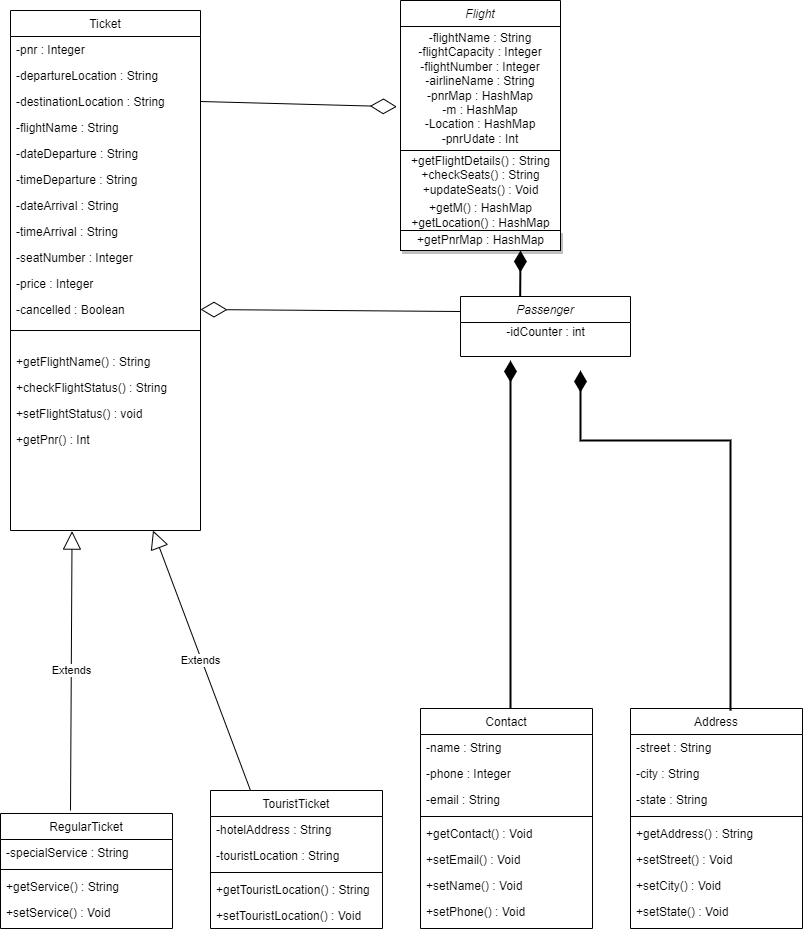

The diagram above was exported from draw.io. Its source (the exported page's mxGraphModel, read from the mxfile embedded in the PNG):
<mxGraphModel dx="1278" dy="547" grid="1" gridSize="10" guides="1" tooltips="1" connect="1" arrows="1" fold="1" page="1" pageScale="1" pageWidth="827" pageHeight="1169" math="0" shadow="0">
  <root>
    <mxCell id="WIyWlLk6GJQsqaUBKTNV-0" />
    <mxCell id="WIyWlLk6GJQsqaUBKTNV-1" parent="WIyWlLk6GJQsqaUBKTNV-0" />
    <mxCell id="zkfFHV4jXpPFQw0GAbJ--0" value="Flight" style="swimlane;fontStyle=2;align=center;verticalAlign=top;childLayout=stackLayout;horizontal=1;startSize=26;horizontalStack=0;resizeParent=1;resizeLast=0;collapsible=1;marginBottom=0;rounded=0;shadow=0;strokeWidth=1;" parent="WIyWlLk6GJQsqaUBKTNV-1" vertex="1">
      <mxGeometry x="400" width="160" height="230" as="geometry">
        <mxRectangle x="400" y="20" width="160" height="26" as="alternateBounds" />
      </mxGeometry>
    </mxCell>
    <mxCell id="Cc_nMTacQrIQ-qOuEGkc-1" value="-flightName : String&lt;br&gt;-flightCapacity : Integer&lt;br&gt;-flightNumber : Integer&lt;br&gt;-airlineName : String&lt;br&gt;-pnrMap : HashMap&lt;br&gt;-m : HashMap&lt;br&gt;-Location : HashMap&lt;br&gt;-pnrUdate : Int" style="whiteSpace=wrap;html=1;" parent="zkfFHV4jXpPFQw0GAbJ--0" vertex="1">
      <mxGeometry y="26" width="160" height="124" as="geometry" />
    </mxCell>
    <mxCell id="Cc_nMTacQrIQ-qOuEGkc-64" value="+getFlightDetails() : String&lt;br&gt;+checkSeats() : String&lt;br&gt;+updateSeats() : Void&lt;br&gt;" style="text;html=1;align=center;verticalAlign=middle;resizable=0;points=[];autosize=1;strokeColor=none;fillColor=none;" parent="zkfFHV4jXpPFQw0GAbJ--0" vertex="1">
      <mxGeometry y="150" width="160" height="50" as="geometry" />
    </mxCell>
    <mxCell id="BJYid9JtHEVR34oEt4dQ-1" value="+getM() : HashMap&lt;br&gt;+getLocation() : HashMap" style="text;html=1;align=center;verticalAlign=middle;resizable=0;points=[];autosize=1;strokeColor=none;fillColor=none;" parent="zkfFHV4jXpPFQw0GAbJ--0" vertex="1">
      <mxGeometry y="200" width="160" height="30" as="geometry" />
    </mxCell>
    <mxCell id="zkfFHV4jXpPFQw0GAbJ--17" value="Address" style="swimlane;fontStyle=0;align=center;verticalAlign=top;childLayout=stackLayout;horizontal=1;startSize=26;horizontalStack=0;resizeParent=1;resizeLast=0;collapsible=1;marginBottom=0;rounded=0;shadow=0;strokeWidth=1;" parent="WIyWlLk6GJQsqaUBKTNV-1" vertex="1">
      <mxGeometry x="630" y="708" width="172" height="220" as="geometry">
        <mxRectangle x="550" y="140" width="160" height="26" as="alternateBounds" />
      </mxGeometry>
    </mxCell>
    <mxCell id="zkfFHV4jXpPFQw0GAbJ--18" value="-street : String" style="text;align=left;verticalAlign=top;spacingLeft=4;spacingRight=4;overflow=hidden;rotatable=0;points=[[0,0.5],[1,0.5]];portConstraint=eastwest;" parent="zkfFHV4jXpPFQw0GAbJ--17" vertex="1">
      <mxGeometry y="26" width="172" height="26" as="geometry" />
    </mxCell>
    <mxCell id="zkfFHV4jXpPFQw0GAbJ--19" value="-city : String" style="text;align=left;verticalAlign=top;spacingLeft=4;spacingRight=4;overflow=hidden;rotatable=0;points=[[0,0.5],[1,0.5]];portConstraint=eastwest;rounded=0;shadow=0;html=0;" parent="zkfFHV4jXpPFQw0GAbJ--17" vertex="1">
      <mxGeometry y="52" width="172" height="26" as="geometry" />
    </mxCell>
    <mxCell id="zkfFHV4jXpPFQw0GAbJ--20" value="-state : String" style="text;align=left;verticalAlign=top;spacingLeft=4;spacingRight=4;overflow=hidden;rotatable=0;points=[[0,0.5],[1,0.5]];portConstraint=eastwest;rounded=0;shadow=0;html=0;" parent="zkfFHV4jXpPFQw0GAbJ--17" vertex="1">
      <mxGeometry y="78" width="172" height="26" as="geometry" />
    </mxCell>
    <mxCell id="zkfFHV4jXpPFQw0GAbJ--23" value="" style="line;html=1;strokeWidth=1;align=left;verticalAlign=middle;spacingTop=-1;spacingLeft=3;spacingRight=3;rotatable=0;labelPosition=right;points=[];portConstraint=eastwest;" parent="zkfFHV4jXpPFQw0GAbJ--17" vertex="1">
      <mxGeometry y="104" width="172" height="8" as="geometry" />
    </mxCell>
    <mxCell id="zkfFHV4jXpPFQw0GAbJ--24" value="+getAddress() : String" style="text;align=left;verticalAlign=top;spacingLeft=4;spacingRight=4;overflow=hidden;rotatable=0;points=[[0,0.5],[1,0.5]];portConstraint=eastwest;" parent="zkfFHV4jXpPFQw0GAbJ--17" vertex="1">
      <mxGeometry y="112" width="172" height="26" as="geometry" />
    </mxCell>
    <mxCell id="zkfFHV4jXpPFQw0GAbJ--25" value="+setStreet() : Void" style="text;align=left;verticalAlign=top;spacingLeft=4;spacingRight=4;overflow=hidden;rotatable=0;points=[[0,0.5],[1,0.5]];portConstraint=eastwest;" parent="zkfFHV4jXpPFQw0GAbJ--17" vertex="1">
      <mxGeometry y="138" width="172" height="26" as="geometry" />
    </mxCell>
    <mxCell id="Cc_nMTacQrIQ-qOuEGkc-76" value="+setCity() : Void" style="text;align=left;verticalAlign=top;spacingLeft=4;spacingRight=4;overflow=hidden;rotatable=0;points=[[0,0.5],[1,0.5]];portConstraint=eastwest;" parent="zkfFHV4jXpPFQw0GAbJ--17" vertex="1">
      <mxGeometry y="164" width="172" height="26" as="geometry" />
    </mxCell>
    <mxCell id="Cc_nMTacQrIQ-qOuEGkc-77" value="+setState() : Void" style="text;align=left;verticalAlign=top;spacingLeft=4;spacingRight=4;overflow=hidden;rotatable=0;points=[[0,0.5],[1,0.5]];portConstraint=eastwest;" parent="zkfFHV4jXpPFQw0GAbJ--17" vertex="1">
      <mxGeometry y="190" width="172" height="26" as="geometry" />
    </mxCell>
    <mxCell id="Cc_nMTacQrIQ-qOuEGkc-3" value="Contact" style="swimlane;fontStyle=0;align=center;verticalAlign=top;childLayout=stackLayout;horizontal=1;startSize=26;horizontalStack=0;resizeParent=1;resizeLast=0;collapsible=1;marginBottom=0;rounded=0;shadow=0;strokeWidth=1;" parent="WIyWlLk6GJQsqaUBKTNV-1" vertex="1">
      <mxGeometry x="420" y="708" width="172" height="220" as="geometry">
        <mxRectangle x="550" y="140" width="160" height="26" as="alternateBounds" />
      </mxGeometry>
    </mxCell>
    <mxCell id="Cc_nMTacQrIQ-qOuEGkc-4" value="-name : String" style="text;align=left;verticalAlign=top;spacingLeft=4;spacingRight=4;overflow=hidden;rotatable=0;points=[[0,0.5],[1,0.5]];portConstraint=eastwest;" parent="Cc_nMTacQrIQ-qOuEGkc-3" vertex="1">
      <mxGeometry y="26" width="172" height="26" as="geometry" />
    </mxCell>
    <mxCell id="Cc_nMTacQrIQ-qOuEGkc-5" value="-phone : Integer" style="text;align=left;verticalAlign=top;spacingLeft=4;spacingRight=4;overflow=hidden;rotatable=0;points=[[0,0.5],[1,0.5]];portConstraint=eastwest;rounded=0;shadow=0;html=0;" parent="Cc_nMTacQrIQ-qOuEGkc-3" vertex="1">
      <mxGeometry y="52" width="172" height="26" as="geometry" />
    </mxCell>
    <mxCell id="Cc_nMTacQrIQ-qOuEGkc-6" value="-email : String" style="text;align=left;verticalAlign=top;spacingLeft=4;spacingRight=4;overflow=hidden;rotatable=0;points=[[0,0.5],[1,0.5]];portConstraint=eastwest;rounded=0;shadow=0;html=0;" parent="Cc_nMTacQrIQ-qOuEGkc-3" vertex="1">
      <mxGeometry y="78" width="172" height="26" as="geometry" />
    </mxCell>
    <mxCell id="Cc_nMTacQrIQ-qOuEGkc-7" value="" style="line;html=1;strokeWidth=1;align=left;verticalAlign=middle;spacingTop=-1;spacingLeft=3;spacingRight=3;rotatable=0;labelPosition=right;points=[];portConstraint=eastwest;" parent="Cc_nMTacQrIQ-qOuEGkc-3" vertex="1">
      <mxGeometry y="104" width="172" height="8" as="geometry" />
    </mxCell>
    <mxCell id="Cc_nMTacQrIQ-qOuEGkc-8" value="+getContact() : Void" style="text;align=left;verticalAlign=top;spacingLeft=4;spacingRight=4;overflow=hidden;rotatable=0;points=[[0,0.5],[1,0.5]];portConstraint=eastwest;" parent="Cc_nMTacQrIQ-qOuEGkc-3" vertex="1">
      <mxGeometry y="112" width="172" height="26" as="geometry" />
    </mxCell>
    <mxCell id="Cc_nMTacQrIQ-qOuEGkc-9" value="+setEmail() : Void" style="text;align=left;verticalAlign=top;spacingLeft=4;spacingRight=4;overflow=hidden;rotatable=0;points=[[0,0.5],[1,0.5]];portConstraint=eastwest;" parent="Cc_nMTacQrIQ-qOuEGkc-3" vertex="1">
      <mxGeometry y="138" width="172" height="26" as="geometry" />
    </mxCell>
    <mxCell id="Cc_nMTacQrIQ-qOuEGkc-74" value="+setName() : Void" style="text;align=left;verticalAlign=top;spacingLeft=4;spacingRight=4;overflow=hidden;rotatable=0;points=[[0,0.5],[1,0.5]];portConstraint=eastwest;" parent="Cc_nMTacQrIQ-qOuEGkc-3" vertex="1">
      <mxGeometry y="164" width="172" height="26" as="geometry" />
    </mxCell>
    <mxCell id="Cc_nMTacQrIQ-qOuEGkc-75" value="+setPhone() : Void" style="text;align=left;verticalAlign=top;spacingLeft=4;spacingRight=4;overflow=hidden;rotatable=0;points=[[0,0.5],[1,0.5]];portConstraint=eastwest;" parent="Cc_nMTacQrIQ-qOuEGkc-3" vertex="1">
      <mxGeometry y="190" width="172" height="26" as="geometry" />
    </mxCell>
    <mxCell id="Cc_nMTacQrIQ-qOuEGkc-10" value="Passenger" style="swimlane;fontStyle=2;align=center;verticalAlign=top;childLayout=stackLayout;horizontal=1;startSize=26;horizontalStack=0;resizeParent=1;resizeLast=0;collapsible=1;marginBottom=0;rounded=0;shadow=0;strokeWidth=1;" parent="WIyWlLk6GJQsqaUBKTNV-1" vertex="1">
      <mxGeometry x="460" y="296" width="170" height="60" as="geometry">
        <mxRectangle x="400" y="220" width="160" height="26" as="alternateBounds" />
      </mxGeometry>
    </mxCell>
    <mxCell id="cR5VW5UDo6alrlRbKHwS-0" value="-idCounter : int" style="text;html=1;align=center;verticalAlign=middle;resizable=0;points=[];autosize=1;strokeColor=none;fillColor=none;" parent="Cc_nMTacQrIQ-qOuEGkc-10" vertex="1">
      <mxGeometry y="26" width="170" height="20" as="geometry" />
    </mxCell>
    <mxCell id="Cc_nMTacQrIQ-qOuEGkc-23" value="Ticket" style="swimlane;fontStyle=0;align=center;verticalAlign=top;childLayout=stackLayout;horizontal=1;startSize=26;horizontalStack=0;resizeParent=1;resizeLast=0;collapsible=1;marginBottom=0;rounded=0;shadow=0;strokeWidth=1;" parent="WIyWlLk6GJQsqaUBKTNV-1" vertex="1">
      <mxGeometry x="10" y="10" width="190" height="320" as="geometry">
        <mxRectangle x="10" y="10" width="160" height="26" as="alternateBounds" />
      </mxGeometry>
    </mxCell>
    <mxCell id="Cc_nMTacQrIQ-qOuEGkc-24" value="-pnr : Integer" style="text;align=left;verticalAlign=top;spacingLeft=4;spacingRight=4;overflow=hidden;rotatable=0;points=[[0,0.5],[1,0.5]];portConstraint=eastwest;" parent="Cc_nMTacQrIQ-qOuEGkc-23" vertex="1">
      <mxGeometry y="26" width="190" height="26" as="geometry" />
    </mxCell>
    <mxCell id="Cc_nMTacQrIQ-qOuEGkc-25" value="-departureLocation : String" style="text;align=left;verticalAlign=top;spacingLeft=4;spacingRight=4;overflow=hidden;rotatable=0;points=[[0,0.5],[1,0.5]];portConstraint=eastwest;rounded=0;shadow=0;html=0;" parent="Cc_nMTacQrIQ-qOuEGkc-23" vertex="1">
      <mxGeometry y="52" width="190" height="26" as="geometry" />
    </mxCell>
    <mxCell id="Cc_nMTacQrIQ-qOuEGkc-26" value="-destinationLocation : String&#10;" style="text;align=left;verticalAlign=top;spacingLeft=4;spacingRight=4;overflow=hidden;rotatable=0;points=[[0,0.5],[1,0.5]];portConstraint=eastwest;rounded=0;shadow=0;html=0;" parent="Cc_nMTacQrIQ-qOuEGkc-23" vertex="1">
      <mxGeometry y="78" width="190" height="26" as="geometry" />
    </mxCell>
    <mxCell id="Cc_nMTacQrIQ-qOuEGkc-31" value="-flightName : String&#10;" style="text;align=left;verticalAlign=top;spacingLeft=4;spacingRight=4;overflow=hidden;rotatable=0;points=[[0,0.5],[1,0.5]];portConstraint=eastwest;rounded=0;shadow=0;html=0;" parent="Cc_nMTacQrIQ-qOuEGkc-23" vertex="1">
      <mxGeometry y="104" width="190" height="26" as="geometry" />
    </mxCell>
    <mxCell id="Cc_nMTacQrIQ-qOuEGkc-32" value="-dateDeparture : String&#10;" style="text;align=left;verticalAlign=top;spacingLeft=4;spacingRight=4;overflow=hidden;rotatable=0;points=[[0,0.5],[1,0.5]];portConstraint=eastwest;rounded=0;shadow=0;html=0;" parent="Cc_nMTacQrIQ-qOuEGkc-23" vertex="1">
      <mxGeometry y="130" width="190" height="26" as="geometry" />
    </mxCell>
    <mxCell id="Cc_nMTacQrIQ-qOuEGkc-33" value="-timeDeparture : String" style="text;align=left;verticalAlign=top;spacingLeft=4;spacingRight=4;overflow=hidden;rotatable=0;points=[[0,0.5],[1,0.5]];portConstraint=eastwest;rounded=0;shadow=0;html=0;" parent="Cc_nMTacQrIQ-qOuEGkc-23" vertex="1">
      <mxGeometry y="156" width="190" height="26" as="geometry" />
    </mxCell>
    <mxCell id="Cc_nMTacQrIQ-qOuEGkc-34" value="-dateArrival : String" style="text;align=left;verticalAlign=top;spacingLeft=4;spacingRight=4;overflow=hidden;rotatable=0;points=[[0,0.5],[1,0.5]];portConstraint=eastwest;rounded=0;shadow=0;html=0;" parent="Cc_nMTacQrIQ-qOuEGkc-23" vertex="1">
      <mxGeometry y="182" width="190" height="26" as="geometry" />
    </mxCell>
    <mxCell id="Cc_nMTacQrIQ-qOuEGkc-35" value="-timeArrival : String" style="text;align=left;verticalAlign=top;spacingLeft=4;spacingRight=4;overflow=hidden;rotatable=0;points=[[0,0.5],[1,0.5]];portConstraint=eastwest;rounded=0;shadow=0;html=0;" parent="Cc_nMTacQrIQ-qOuEGkc-23" vertex="1">
      <mxGeometry y="208" width="190" height="26" as="geometry" />
    </mxCell>
    <mxCell id="Cc_nMTacQrIQ-qOuEGkc-36" value="-seatNumber : Integer" style="text;align=left;verticalAlign=top;spacingLeft=4;spacingRight=4;overflow=hidden;rotatable=0;points=[[0,0.5],[1,0.5]];portConstraint=eastwest;rounded=0;shadow=0;html=0;" parent="Cc_nMTacQrIQ-qOuEGkc-23" vertex="1">
      <mxGeometry y="234" width="190" height="26" as="geometry" />
    </mxCell>
    <mxCell id="Cc_nMTacQrIQ-qOuEGkc-37" value="-price : Integer" style="text;align=left;verticalAlign=top;spacingLeft=4;spacingRight=4;overflow=hidden;rotatable=0;points=[[0,0.5],[1,0.5]];portConstraint=eastwest;rounded=0;shadow=0;html=0;" parent="Cc_nMTacQrIQ-qOuEGkc-23" vertex="1">
      <mxGeometry y="260" width="190" height="26" as="geometry" />
    </mxCell>
    <mxCell id="Cc_nMTacQrIQ-qOuEGkc-38" value="-cancelled : Boolean" style="text;align=left;verticalAlign=top;spacingLeft=4;spacingRight=4;overflow=hidden;rotatable=0;points=[[0,0.5],[1,0.5]];portConstraint=eastwest;rounded=0;shadow=0;html=0;" parent="Cc_nMTacQrIQ-qOuEGkc-23" vertex="1">
      <mxGeometry y="286" width="190" height="26" as="geometry" />
    </mxCell>
    <mxCell id="Cc_nMTacQrIQ-qOuEGkc-40" value="" style="swimlane;startSize=0;" parent="WIyWlLk6GJQsqaUBKTNV-1" vertex="1">
      <mxGeometry x="10" y="330" width="190" height="200" as="geometry" />
    </mxCell>
    <mxCell id="Cc_nMTacQrIQ-qOuEGkc-42" value="+getFlightName() : String&#10;" style="text;align=left;verticalAlign=top;spacingLeft=4;spacingRight=4;overflow=hidden;rotatable=0;points=[[0,0.5],[1,0.5]];portConstraint=eastwest;rounded=0;shadow=0;html=0;" parent="Cc_nMTacQrIQ-qOuEGkc-40" vertex="1">
      <mxGeometry y="18" width="172" height="26" as="geometry" />
    </mxCell>
    <mxCell id="Cc_nMTacQrIQ-qOuEGkc-43" value="+checkFlightStatus() : String&#10;" style="text;align=left;verticalAlign=top;spacingLeft=4;spacingRight=4;overflow=hidden;rotatable=0;points=[[0,0.5],[1,0.5]];portConstraint=eastwest;rounded=0;shadow=0;html=0;" parent="Cc_nMTacQrIQ-qOuEGkc-40" vertex="1">
      <mxGeometry y="44" width="172" height="26" as="geometry" />
    </mxCell>
    <mxCell id="Cc_nMTacQrIQ-qOuEGkc-44" value="+setFlightStatus() : void&#10;" style="text;align=left;verticalAlign=top;spacingLeft=4;spacingRight=4;overflow=hidden;rotatable=0;points=[[0,0.5],[1,0.5]];portConstraint=eastwest;rounded=0;shadow=0;html=0;" parent="Cc_nMTacQrIQ-qOuEGkc-40" vertex="1">
      <mxGeometry y="70" width="172" height="26" as="geometry" />
    </mxCell>
    <mxCell id="BJYid9JtHEVR34oEt4dQ-0" value="+getPnr() : Int&#10;" style="text;align=left;verticalAlign=top;spacingLeft=4;spacingRight=4;overflow=hidden;rotatable=0;points=[[0,0.5],[1,0.5]];portConstraint=eastwest;rounded=0;shadow=0;html=0;" parent="Cc_nMTacQrIQ-qOuEGkc-40" vertex="1">
      <mxGeometry y="96" width="172" height="26" as="geometry" />
    </mxCell>
    <mxCell id="Cc_nMTacQrIQ-qOuEGkc-46" value="RegularTicket" style="swimlane;fontStyle=0;align=center;verticalAlign=top;childLayout=stackLayout;horizontal=1;startSize=26;horizontalStack=0;resizeParent=1;resizeLast=0;collapsible=1;marginBottom=0;rounded=0;shadow=0;strokeWidth=1;" parent="WIyWlLk6GJQsqaUBKTNV-1" vertex="1">
      <mxGeometry y="813" width="172" height="115" as="geometry">
        <mxRectangle x="550" y="140" width="160" height="26" as="alternateBounds" />
      </mxGeometry>
    </mxCell>
    <mxCell id="Cc_nMTacQrIQ-qOuEGkc-47" value="-specialService : String" style="text;align=left;verticalAlign=top;spacingLeft=4;spacingRight=4;overflow=hidden;rotatable=0;points=[[0,0.5],[1,0.5]];portConstraint=eastwest;" parent="Cc_nMTacQrIQ-qOuEGkc-46" vertex="1">
      <mxGeometry y="26" width="172" height="26" as="geometry" />
    </mxCell>
    <mxCell id="Cc_nMTacQrIQ-qOuEGkc-50" value="" style="line;html=1;strokeWidth=1;align=left;verticalAlign=middle;spacingTop=-1;spacingLeft=3;spacingRight=3;rotatable=0;labelPosition=right;points=[];portConstraint=eastwest;" parent="Cc_nMTacQrIQ-qOuEGkc-46" vertex="1">
      <mxGeometry y="52" width="172" height="8" as="geometry" />
    </mxCell>
    <mxCell id="Cc_nMTacQrIQ-qOuEGkc-51" value="+getService() : String" style="text;align=left;verticalAlign=top;spacingLeft=4;spacingRight=4;overflow=hidden;rotatable=0;points=[[0,0.5],[1,0.5]];portConstraint=eastwest;" parent="Cc_nMTacQrIQ-qOuEGkc-46" vertex="1">
      <mxGeometry y="60" width="172" height="26" as="geometry" />
    </mxCell>
    <mxCell id="Cc_nMTacQrIQ-qOuEGkc-52" value="+setService() : Void" style="text;align=left;verticalAlign=top;spacingLeft=4;spacingRight=4;overflow=hidden;rotatable=0;points=[[0,0.5],[1,0.5]];portConstraint=eastwest;" parent="Cc_nMTacQrIQ-qOuEGkc-46" vertex="1">
      <mxGeometry y="86" width="172" height="26" as="geometry" />
    </mxCell>
    <mxCell id="Cc_nMTacQrIQ-qOuEGkc-53" value="TouristTicket" style="swimlane;fontStyle=0;align=center;verticalAlign=top;childLayout=stackLayout;horizontal=1;startSize=26;horizontalStack=0;resizeParent=1;resizeLast=0;collapsible=1;marginBottom=0;rounded=0;shadow=0;strokeWidth=1;" parent="WIyWlLk6GJQsqaUBKTNV-1" vertex="1">
      <mxGeometry x="210" y="790" width="172" height="138" as="geometry">
        <mxRectangle x="550" y="140" width="160" height="26" as="alternateBounds" />
      </mxGeometry>
    </mxCell>
    <mxCell id="Cc_nMTacQrIQ-qOuEGkc-54" value="-hotelAddress : String" style="text;align=left;verticalAlign=top;spacingLeft=4;spacingRight=4;overflow=hidden;rotatable=0;points=[[0,0.5],[1,0.5]];portConstraint=eastwest;" parent="Cc_nMTacQrIQ-qOuEGkc-53" vertex="1">
      <mxGeometry y="26" width="172" height="26" as="geometry" />
    </mxCell>
    <mxCell id="Cc_nMTacQrIQ-qOuEGkc-55" value="-touristLocation : String" style="text;align=left;verticalAlign=top;spacingLeft=4;spacingRight=4;overflow=hidden;rotatable=0;points=[[0,0.5],[1,0.5]];portConstraint=eastwest;rounded=0;shadow=0;html=0;" parent="Cc_nMTacQrIQ-qOuEGkc-53" vertex="1">
      <mxGeometry y="52" width="172" height="26" as="geometry" />
    </mxCell>
    <mxCell id="Cc_nMTacQrIQ-qOuEGkc-57" value="" style="line;html=1;strokeWidth=1;align=left;verticalAlign=middle;spacingTop=-1;spacingLeft=3;spacingRight=3;rotatable=0;labelPosition=right;points=[];portConstraint=eastwest;" parent="Cc_nMTacQrIQ-qOuEGkc-53" vertex="1">
      <mxGeometry y="78" width="172" height="8" as="geometry" />
    </mxCell>
    <mxCell id="Cc_nMTacQrIQ-qOuEGkc-58" value="+getTouristLocation() : String" style="text;align=left;verticalAlign=top;spacingLeft=4;spacingRight=4;overflow=hidden;rotatable=0;points=[[0,0.5],[1,0.5]];portConstraint=eastwest;" parent="Cc_nMTacQrIQ-qOuEGkc-53" vertex="1">
      <mxGeometry y="86" width="172" height="26" as="geometry" />
    </mxCell>
    <mxCell id="Cc_nMTacQrIQ-qOuEGkc-59" value="+setTouristLocation() : Void" style="text;align=left;verticalAlign=top;spacingLeft=4;spacingRight=4;overflow=hidden;rotatable=0;points=[[0,0.5],[1,0.5]];portConstraint=eastwest;" parent="Cc_nMTacQrIQ-qOuEGkc-53" vertex="1">
      <mxGeometry y="112" width="172" height="26" as="geometry" />
    </mxCell>
    <mxCell id="Ki2f3dKUIHjXUQddaIJs-1" value="" style="endArrow=diamondThin;endFill=0;endSize=24;html=1;rounded=0;entryX=-0.023;entryY=0.647;entryDx=0;entryDy=0;exitX=1;exitY=0.5;exitDx=0;exitDy=0;entryPerimeter=0;" parent="WIyWlLk6GJQsqaUBKTNV-1" source="Cc_nMTacQrIQ-qOuEGkc-26" target="Cc_nMTacQrIQ-qOuEGkc-1" edge="1">
      <mxGeometry width="160" relative="1" as="geometry">
        <mxPoint x="200" y="120" as="sourcePoint" />
        <mxPoint x="390" y="110" as="targetPoint" />
      </mxGeometry>
    </mxCell>
    <mxCell id="cR5VW5UDo6alrlRbKHwS-2" value="Extends" style="endArrow=block;endSize=16;endFill=0;html=1;rounded=0;entryX=0.324;entryY=1.003;entryDx=0;entryDy=0;entryPerimeter=0;" parent="WIyWlLk6GJQsqaUBKTNV-1" target="Cc_nMTacQrIQ-qOuEGkc-40" edge="1">
      <mxGeometry width="160" relative="1" as="geometry">
        <mxPoint x="70" y="810" as="sourcePoint" />
        <mxPoint x="70" y="540" as="targetPoint" />
      </mxGeometry>
    </mxCell>
    <mxCell id="cR5VW5UDo6alrlRbKHwS-3" value="Extends" style="endArrow=block;endSize=16;endFill=0;html=1;rounded=0;entryX=0.75;entryY=1;entryDx=0;entryDy=0;" parent="WIyWlLk6GJQsqaUBKTNV-1" target="Cc_nMTacQrIQ-qOuEGkc-40" edge="1">
      <mxGeometry x="0.0032" y="1" width="160" relative="1" as="geometry">
        <mxPoint x="250" y="790" as="sourcePoint" />
        <mxPoint x="250" y="520" as="targetPoint" />
        <mxPoint as="offset" />
      </mxGeometry>
    </mxCell>
    <mxCell id="oTmECJ1Nq3BQkDVVS3ih-0" value="" style="endArrow=diamondThin;endFill=0;endSize=24;html=1;rounded=0;exitX=0;exitY=0.25;exitDx=0;exitDy=0;entryX=1;entryY=0.5;entryDx=0;entryDy=0;" edge="1" parent="WIyWlLk6GJQsqaUBKTNV-1" source="Cc_nMTacQrIQ-qOuEGkc-10" target="Cc_nMTacQrIQ-qOuEGkc-38">
      <mxGeometry width="160" relative="1" as="geometry">
        <mxPoint x="254" y="330" as="sourcePoint" />
        <mxPoint x="414" y="330" as="targetPoint" />
      </mxGeometry>
    </mxCell>
    <mxCell id="oTmECJ1Nq3BQkDVVS3ih-2" style="edgeStyle=orthogonalEdgeStyle;rounded=0;orthogonalLoop=1;jettySize=auto;html=1;endArrow=diamondThin;endFill=1;endSize=16;targetPerimeterSpacing=10;strokeWidth=2;" edge="1" parent="WIyWlLk6GJQsqaUBKTNV-1">
      <mxGeometry relative="1" as="geometry">
        <mxPoint x="510" y="360" as="targetPoint" />
        <Array as="points">
          <mxPoint x="510" y="368" />
        </Array>
        <mxPoint x="510" y="708" as="sourcePoint" />
      </mxGeometry>
    </mxCell>
    <mxCell id="oTmECJ1Nq3BQkDVVS3ih-3" style="edgeStyle=orthogonalEdgeStyle;rounded=0;orthogonalLoop=1;jettySize=auto;html=1;endArrow=diamondThin;endFill=1;endSize=16;targetPerimeterSpacing=10;strokeWidth=2;" edge="1" parent="WIyWlLk6GJQsqaUBKTNV-1">
      <mxGeometry relative="1" as="geometry">
        <mxPoint x="580" y="370" as="targetPoint" />
        <Array as="points">
          <mxPoint x="580" y="440" />
        </Array>
        <mxPoint x="730" y="710" as="sourcePoint" />
      </mxGeometry>
    </mxCell>
    <mxCell id="oTmECJ1Nq3BQkDVVS3ih-6" value="+getPnrMap : HashMap" style="html=1;shadow=1;" vertex="1" parent="WIyWlLk6GJQsqaUBKTNV-1">
      <mxGeometry x="400" y="230" width="160" height="20" as="geometry" />
    </mxCell>
    <mxCell id="oTmECJ1Nq3BQkDVVS3ih-7" style="edgeStyle=orthogonalEdgeStyle;rounded=0;orthogonalLoop=1;jettySize=auto;html=1;endArrow=diamondThin;endFill=1;endSize=16;targetPerimeterSpacing=10;strokeWidth=2;exitX=0.351;exitY=-0.003;exitDx=0;exitDy=0;exitPerimeter=0;" edge="1" parent="WIyWlLk6GJQsqaUBKTNV-1" source="Cc_nMTacQrIQ-qOuEGkc-10">
      <mxGeometry relative="1" as="geometry">
        <mxPoint x="520" y="250" as="targetPoint" />
        <Array as="points" />
        <mxPoint x="520" y="290" as="sourcePoint" />
      </mxGeometry>
    </mxCell>
  </root>
</mxGraphModel>